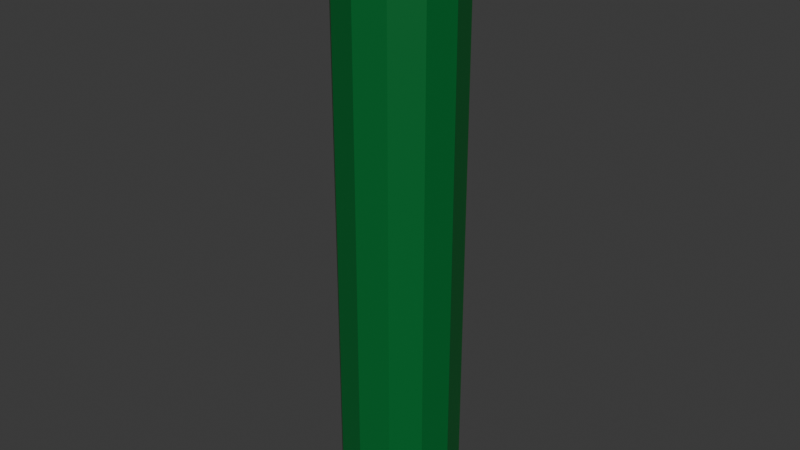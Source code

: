 # Source: Stem.blend  (saved by Blender 4.3.34; exported with 4.5.12 LTS)
import bpy
from mathutils import Matrix  # noqa: F401  (used for matrix-valued properties, if any)

bpy.ops.wm.read_factory_settings(use_empty=True)
scene = bpy.context.scene
scene.name = 'Scene'

# ---- collections
col_collection = bpy.data.collections.new('Collection'); scene.collection.children.link(col_collection)

# ---- materials (node trees are filled in below, after node groups)
mat_stem = bpy.data.materials.new('Stem')

# ---- material node trees
mat_stem.use_nodes = True; mat_stem.node_tree.nodes.clear()
_N = mat_stem.node_tree.nodes; _L = mat_stem.node_tree.links
n0 = _N.new('ShaderNodeBsdfPrincipled'); n0.name = 'Principled BSDF'; n0.location = (10, 300)
n0.inputs[0].default_value = (0.0, 0.1438, 0.02597, 1.0)
n1 = _N.new('ShaderNodeOutputMaterial'); n1.name = 'Material Output'; n1.location = (300, 300)
_L.new(n0.outputs[0], n1.inputs[0])
n1.is_active_output = True

# ---- world
world_world = bpy.data.worlds.new('World'); scene.world = world_world
world_world.use_nodes = True; world_world.node_tree.nodes.clear()
_N = world_world.node_tree.nodes; _L = world_world.node_tree.links
n0 = _N.new('ShaderNodeOutputWorld'); n0.name = 'World Output'; n0.location = (300, 300)
n1 = _N.new('ShaderNodeBackground'); n1.name = 'Background'; n1.location = (10, 300)
n1.inputs[0].default_value = (0.05088, 0.05088, 0.05088, 1.0)
_L.new(n1.outputs[0], n0.inputs[0])
n0.is_active_output = True
world_world.color = (0.05088, 0.05088, 0.05088)
world_world.sun_shadow_jitter_overblur = 0.0

# ---- meshes
me_cylinder = bpy.data.meshes.new('Cylinder')
me_cylinder.from_pydata([(0.0, 1.0, -5.0), (0.0, 1.0, 5.0), (0.5, 0.866, -5.0), (0.5, 0.866, 5.0), (0.866, 0.5, -5.0), (0.866, 0.5, 5.0), (1.0, 0.0, -5.0), (1.0, 0.0, 5.0), (0.866, -0.5, -5.0), (0.866, -0.5, 5.0), (0.5, -0.866, -5.0), (0.5, -0.866, 5.0), (0.0, -1.0, -5.0), (0.0, -1.0, 5.0), (-0.5, -0.866, -5.0), (-0.5, -0.866, 5.0), (-0.866, -0.5, -5.0), (-0.866, -0.5, 5.0), (-1.0, 0.0, -5.0), (-1.0, 0.0, 5.0), (-0.866, 0.5, -5.0), (-0.866, 0.5, 5.0), (-0.5, 0.866, -5.0), (-0.5, 0.866, 5.0)], [], [(0, 1, 3, 2), (2, 3, 5, 4), (4, 5, 7, 6), (6, 7, 9, 8), (8, 9, 11, 10), (10, 11, 13, 12), (12, 13, 15, 14), (14, 15, 17, 16), (16, 17, 19, 18), (18, 19, 21, 20), (3, 1, 23, 21, 19, 17, 15, 13, 11, 9, 7, 5), (20, 21, 23, 22), (22, 23, 1, 0), (0, 2, 4, 6, 8, 10, 12, 14, 16, 18, 20, 22)])
_uv = me_cylinder.uv_layers.new(name='UVMap')
_uv.uv.foreach_set('vector', [1.0, 0.5, 1.0, 1.0, 0.9167, 1.0, 0.9167, 0.5, 0.9167, 0.5, 0.9167, 1.0, 0.8333, 1.0, 0.8333, 0.5, 0.8333, 0.5, 0.8333, 1.0, 0.75, 1.0, 0.75, 0.5, 0.75, 0.5, 0.75, 1.0, 0.6667, 1.0, 0.6667, 0.5, 0.6667, 0.5, 0.6667, 1.0, 0.5833, 1.0, 0.5833, 0.5, 0.5833, 0.5, 0.5833, 1.0, 0.5, 1.0, 0.5, 0.5, 0.5, 0.5, 0.5, 1.0, 0.4167, 1.0, 0.4167, 0.5, 0.4167, 0.5, 0.4167, 1.0, 0.3333, 1.0, 0.3333, 0.5, 0.3333, 0.5, 0.3333, 1.0, 0.25, 1.0, 0.25, 0.5, 0.25, 0.5, 0.25, 1.0, 0.1667, 1.0, 0.1667, 0.5, 0.37, 0.4578, 0.25, 0.49, 0.13, 0.4578, 0.04215, 0.37, 0.01, 0.25, 0.04215, 0.13, 0.13, 0.04215, 0.25, 0.01, 0.37, 0.04215, 0.4578, 0.13, 0.49, 0.25, 0.4578, 0.37, 0.1667, 0.5, 0.1667, 1.0, 0.08333, 1.0, 0.08333, 0.5, 0.08333, 0.5, 0.08333, 1.0, 7.451e-08, 1.0, 7.451e-08, 0.5, 0.75, 0.49, 0.87, 0.4578, 0.9578, 0.37, 0.99, 0.25, 0.9578, 0.13, 0.87, 0.04215, 0.75, 0.01, 0.63, 0.04215, 0.5422, 0.13, 0.51, 0.25, 0.5422, 0.37, 0.63, 0.4578])
me_cylinder.materials.append(mat_stem)
me_cylinder.update()

# ---- objects
ob_cylinder = bpy.data.objects.new('Cylinder', me_cylinder)

# ---- transforms, parenting, visibility, modifiers, constraints
ob_cylinder.location = (0.0, 0.0, 5.0)

# ---- collection membership
col_collection.objects.link(ob_cylinder)

# ---- scene / render settings (as saved in the file)
scene.frame_start = 1; scene.frame_end = 250; scene.frame_set(1)
scene.render.engine = 'BLENDER_EEVEE_NEXT'
bpy.context.view_layer.update()

# ---- added for rendering (the .blend has no active camera and no usable light): camera, sun
cam_auto = bpy.data.cameras.new('AutoCamera')
cam_auto.lens = 50.0
cam_auto.sensor_width = 36.0
cam_auto.clip_end = 1000.0
ob_auto_camera = bpy.data.objects.new('AutoCamera', cam_auto)
scene.collection.objects.link(ob_auto_camera)
ob_auto_camera.location = (9.61522, -11.5383, 12.6922)
ob_auto_camera.rotation_euler = (1.09748, -7.21219e-08, 0.694738)
scene.camera = ob_auto_camera
light_auto_sun = bpy.data.lights.new('AutoSun', 'SUN')
light_auto_sun.energy = 3.0
light_auto_sun.angle = 0.0523599
ob_auto_sun = bpy.data.objects.new('AutoSun', light_auto_sun)
scene.collection.objects.link(ob_auto_sun)
ob_auto_sun.rotation_euler = (0.872665, 0.174533, 0.523599)
bpy.context.view_layer.update()
